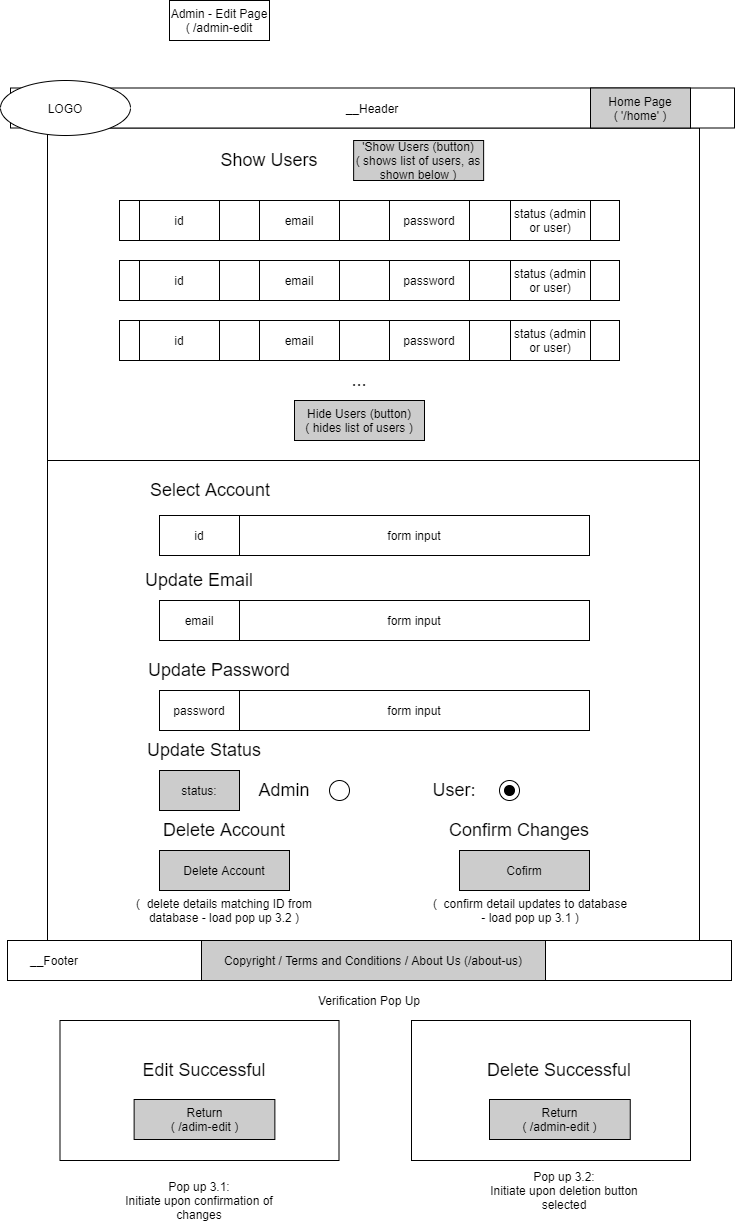

The diagram above was exported from draw.io. Its source (the exported page's mxGraphModel, read from the mxfile embedded in the PNG):
<mxGraphModel dx="1342" dy="544" grid="1" gridSize="10" guides="1" tooltips="1" connect="1" arrows="1" fold="1" page="1" pageScale="1" pageWidth="827" pageHeight="1169" math="0" shadow="0">
  <root>
    <mxCell id="0" />
    <mxCell id="1" parent="0" />
    <mxCell id="5Ubh_-8wJFsoe8EoRaCS-28" value="" style="whiteSpace=wrap;html=1;align=center;" vertex="1" parent="1">
      <mxGeometry x="88" y="197.5" width="652" height="342.5" as="geometry" />
    </mxCell>
    <mxCell id="5Ubh_-8wJFsoe8EoRaCS-1" value="" style="whiteSpace=wrap;html=1;align=center;" vertex="1" parent="1">
      <mxGeometry x="88" y="530" width="652" height="480" as="geometry" />
    </mxCell>
    <mxCell id="5Ubh_-8wJFsoe8EoRaCS-2" value="__Header" style="whiteSpace=wrap;html=1;align=center;" vertex="1" parent="1">
      <mxGeometry x="51" y="157.5" width="724" height="40" as="geometry" />
    </mxCell>
    <mxCell id="5Ubh_-8wJFsoe8EoRaCS-3" value="Home Page&lt;br&gt;( '/home' )" style="whiteSpace=wrap;html=1;align=center;fillColor=#CCCCCC;" vertex="1" parent="1">
      <mxGeometry x="631" y="157.5" width="100" height="40" as="geometry" />
    </mxCell>
    <mxCell id="5Ubh_-8wJFsoe8EoRaCS-4" value="LOGO" style="ellipse;whiteSpace=wrap;html=1;align=center;" vertex="1" parent="1">
      <mxGeometry x="41" y="150" width="130" height="55" as="geometry" />
    </mxCell>
    <mxCell id="5Ubh_-8wJFsoe8EoRaCS-5" value="" style="whiteSpace=wrap;html=1;align=center;" vertex="1" parent="1">
      <mxGeometry x="48" y="1010" width="724" height="40" as="geometry" />
    </mxCell>
    <mxCell id="5Ubh_-8wJFsoe8EoRaCS-6" value="Copyright / Terms and Conditions / About Us (/about-us)" style="whiteSpace=wrap;html=1;align=center;fillColor=#CCCCCC;" vertex="1" parent="1">
      <mxGeometry x="242" y="1010" width="344" height="40" as="geometry" />
    </mxCell>
    <mxCell id="5Ubh_-8wJFsoe8EoRaCS-7" value="__Footer" style="text;html=1;strokeColor=none;fillColor=none;align=center;verticalAlign=middle;whiteSpace=wrap;rounded=0;" vertex="1" parent="1">
      <mxGeometry x="60" y="1020" width="70" height="20" as="geometry" />
    </mxCell>
    <mxCell id="5Ubh_-8wJFsoe8EoRaCS-9" value="" style="rounded=0;whiteSpace=wrap;html=1;" vertex="1" parent="1">
      <mxGeometry x="160" y="270" width="500" height="40" as="geometry" />
    </mxCell>
    <mxCell id="5Ubh_-8wJFsoe8EoRaCS-10" value="id" style="whiteSpace=wrap;html=1;align=center;" vertex="1" parent="1">
      <mxGeometry x="200" y="585" width="80" height="40" as="geometry" />
    </mxCell>
    <mxCell id="5Ubh_-8wJFsoe8EoRaCS-12" value="id" style="whiteSpace=wrap;html=1;align=center;" vertex="1" parent="1">
      <mxGeometry x="180" y="270" width="80" height="40" as="geometry" />
    </mxCell>
    <mxCell id="5Ubh_-8wJFsoe8EoRaCS-13" value="" style="whiteSpace=wrap;html=1;align=center;" vertex="1" parent="1">
      <mxGeometry x="100.5" y="1090" width="279" height="140" as="geometry" />
    </mxCell>
    <mxCell id="5Ubh_-8wJFsoe8EoRaCS-14" value="&lt;font style=&quot;font-size: 18px&quot;&gt;Edit Successful&lt;/font&gt;" style="text;html=1;strokeColor=none;fillColor=none;align=center;verticalAlign=middle;whiteSpace=wrap;rounded=0;" vertex="1" parent="1">
      <mxGeometry x="165" y="1130" width="160" height="20" as="geometry" />
    </mxCell>
    <mxCell id="5Ubh_-8wJFsoe8EoRaCS-15" value="Return&lt;br&gt;( /adim-edit )" style="whiteSpace=wrap;html=1;align=center;fillColor=#CCCCCC;" vertex="1" parent="1">
      <mxGeometry x="174.62" y="1169" width="140.75" height="40" as="geometry" />
    </mxCell>
    <mxCell id="5Ubh_-8wJFsoe8EoRaCS-16" value="Verification Pop Up" style="text;html=1;strokeColor=none;fillColor=none;align=center;verticalAlign=middle;whiteSpace=wrap;rounded=0;" vertex="1" parent="1">
      <mxGeometry x="345" y="1060" width="130" height="20" as="geometry" />
    </mxCell>
    <mxCell id="5Ubh_-8wJFsoe8EoRaCS-17" value="" style="whiteSpace=wrap;html=1;align=center;" vertex="1" parent="1">
      <mxGeometry x="452" y="1090" width="279" height="140" as="geometry" />
    </mxCell>
    <mxCell id="5Ubh_-8wJFsoe8EoRaCS-18" value="&lt;span style=&quot;font-size: 18px&quot;&gt;Delete Successful&lt;/span&gt;" style="text;html=1;strokeColor=none;fillColor=none;align=center;verticalAlign=middle;whiteSpace=wrap;rounded=0;" vertex="1" parent="1">
      <mxGeometry x="520" y="1130" width="160" height="20" as="geometry" />
    </mxCell>
    <mxCell id="5Ubh_-8wJFsoe8EoRaCS-21" value="&lt;span style=&quot;font-size: 18px&quot;&gt;Select Account&lt;/span&gt;" style="text;html=1;strokeColor=none;fillColor=none;align=center;verticalAlign=middle;whiteSpace=wrap;rounded=0;" vertex="1" parent="1">
      <mxGeometry x="171" y="550" width="160" height="20" as="geometry" />
    </mxCell>
    <mxCell id="5Ubh_-8wJFsoe8EoRaCS-22" value="Delete Account&lt;br&gt;" style="whiteSpace=wrap;html=1;align=center;fillColor=#CCCCCC;" vertex="1" parent="1">
      <mxGeometry x="200" y="920" width="130" height="40" as="geometry" />
    </mxCell>
    <mxCell id="5Ubh_-8wJFsoe8EoRaCS-23" value="(&amp;nbsp; delete details matching ID from database - load pop up 3.2 )" style="text;html=1;strokeColor=none;fillColor=none;align=center;verticalAlign=middle;whiteSpace=wrap;rounded=0;" vertex="1" parent="1">
      <mxGeometry x="165" y="970" width="200" height="20" as="geometry" />
    </mxCell>
    <mxCell id="5Ubh_-8wJFsoe8EoRaCS-24" value="Pop up 3.1:&lt;br&gt;Initiate upon confirmation of changes" style="text;html=1;strokeColor=none;fillColor=none;align=center;verticalAlign=middle;whiteSpace=wrap;rounded=0;" vertex="1" parent="1">
      <mxGeometry x="165.37" y="1260" width="150" height="20" as="geometry" />
    </mxCell>
    <mxCell id="5Ubh_-8wJFsoe8EoRaCS-25" value="Return&lt;br&gt;( /admin-edit )" style="whiteSpace=wrap;html=1;align=center;fillColor=#CCCCCC;" vertex="1" parent="1">
      <mxGeometry x="530" y="1169" width="140.75" height="40" as="geometry" />
    </mxCell>
    <mxCell id="5Ubh_-8wJFsoe8EoRaCS-26" value="Pop up 3.2:&lt;br&gt;Initiate upon deletion button selected" style="text;html=1;strokeColor=none;fillColor=none;align=center;verticalAlign=middle;whiteSpace=wrap;rounded=0;" vertex="1" parent="1">
      <mxGeometry x="530" y="1250" width="150" height="20" as="geometry" />
    </mxCell>
    <mxCell id="5Ubh_-8wJFsoe8EoRaCS-8" value="&lt;span style=&quot;font-size: 18px&quot;&gt;Show Users&lt;/span&gt;" style="text;html=1;strokeColor=none;fillColor=none;align=center;verticalAlign=middle;whiteSpace=wrap;rounded=0;" vertex="1" parent="1">
      <mxGeometry x="230" y="220" width="160" height="20" as="geometry" />
    </mxCell>
    <mxCell id="5Ubh_-8wJFsoe8EoRaCS-19" value="'Show Users (button)&lt;br&gt;( shows list of users, as shown below )" style="whiteSpace=wrap;html=1;align=center;fillColor=#CCCCCC;" vertex="1" parent="1">
      <mxGeometry x="394.13" y="210" width="130" height="40" as="geometry" />
    </mxCell>
    <mxCell id="5Ubh_-8wJFsoe8EoRaCS-30" value="email" style="whiteSpace=wrap;html=1;align=center;" vertex="1" parent="1">
      <mxGeometry x="300" y="270" width="80" height="40" as="geometry" />
    </mxCell>
    <mxCell id="5Ubh_-8wJFsoe8EoRaCS-31" value="password" style="whiteSpace=wrap;html=1;align=center;" vertex="1" parent="1">
      <mxGeometry x="430" y="270" width="80" height="40" as="geometry" />
    </mxCell>
    <mxCell id="5Ubh_-8wJFsoe8EoRaCS-32" value="form input" style="rounded=0;whiteSpace=wrap;html=1;" vertex="1" parent="1">
      <mxGeometry x="280" y="585" width="350" height="40" as="geometry" />
    </mxCell>
    <mxCell id="5Ubh_-8wJFsoe8EoRaCS-33" value="status (admin or user)" style="whiteSpace=wrap;html=1;align=center;" vertex="1" parent="1">
      <mxGeometry x="551" y="270" width="80" height="40" as="geometry" />
    </mxCell>
    <mxCell id="5Ubh_-8wJFsoe8EoRaCS-39" value="" style="rounded=0;whiteSpace=wrap;html=1;" vertex="1" parent="1">
      <mxGeometry x="160" y="330" width="500" height="40" as="geometry" />
    </mxCell>
    <mxCell id="5Ubh_-8wJFsoe8EoRaCS-40" value="id" style="whiteSpace=wrap;html=1;align=center;" vertex="1" parent="1">
      <mxGeometry x="180" y="330" width="80" height="40" as="geometry" />
    </mxCell>
    <mxCell id="5Ubh_-8wJFsoe8EoRaCS-41" value="email" style="whiteSpace=wrap;html=1;align=center;" vertex="1" parent="1">
      <mxGeometry x="300" y="330" width="80" height="40" as="geometry" />
    </mxCell>
    <mxCell id="5Ubh_-8wJFsoe8EoRaCS-42" value="password" style="whiteSpace=wrap;html=1;align=center;" vertex="1" parent="1">
      <mxGeometry x="430" y="330" width="80" height="40" as="geometry" />
    </mxCell>
    <mxCell id="5Ubh_-8wJFsoe8EoRaCS-43" value="status (admin or user)" style="whiteSpace=wrap;html=1;align=center;" vertex="1" parent="1">
      <mxGeometry x="551" y="330" width="80" height="40" as="geometry" />
    </mxCell>
    <mxCell id="5Ubh_-8wJFsoe8EoRaCS-44" value="" style="rounded=0;whiteSpace=wrap;html=1;" vertex="1" parent="1">
      <mxGeometry x="160" y="390" width="500" height="40" as="geometry" />
    </mxCell>
    <mxCell id="5Ubh_-8wJFsoe8EoRaCS-45" value="id" style="whiteSpace=wrap;html=1;align=center;" vertex="1" parent="1">
      <mxGeometry x="180" y="390" width="80" height="40" as="geometry" />
    </mxCell>
    <mxCell id="5Ubh_-8wJFsoe8EoRaCS-46" value="email" style="whiteSpace=wrap;html=1;align=center;" vertex="1" parent="1">
      <mxGeometry x="300" y="390" width="80" height="40" as="geometry" />
    </mxCell>
    <mxCell id="5Ubh_-8wJFsoe8EoRaCS-47" value="password" style="whiteSpace=wrap;html=1;align=center;" vertex="1" parent="1">
      <mxGeometry x="430" y="390" width="80" height="40" as="geometry" />
    </mxCell>
    <mxCell id="5Ubh_-8wJFsoe8EoRaCS-48" value="status (admin or user)" style="whiteSpace=wrap;html=1;align=center;" vertex="1" parent="1">
      <mxGeometry x="551" y="390" width="80" height="40" as="geometry" />
    </mxCell>
    <mxCell id="5Ubh_-8wJFsoe8EoRaCS-49" value="Hide Users (button)&lt;span style=&quot;color: rgba(0 , 0 , 0 , 0) ; font-family: monospace ; font-size: 0px&quot;&gt;%3CmxGraphModel%3E%3Croot%3E%3CmxCell%20id%3D%220%22%2F%3E%3CmxCell%20id%3D%221%22%20parent%3D%220%22%2F%3E%3CmxCell%20id%3D%222%22%20value%3D%22%22%20style%3D%22rounded%3D0%3BwhiteSpace%3Dwrap%3Bhtml%3D1%3B%22%20vertex%3D%221%22%20parent%3D%221%22%3E%3CmxGeometry%20x%3D%22160%22%20y%3D%22330%22%20width%3D%22500%22%20height%3D%2240%22%20as%3D%22geometry%22%2F%3E%3C%2FmxCell%3E%3CmxCell%20id%3D%223%22%20value%3D%22id%22%20style%3D%22whiteSpace%3Dwrap%3Bhtml%3D1%3Balign%3Dcenter%3B%22%20vertex%3D%221%22%20parent%3D%221%22%3E%3CmxGeometry%20x%3D%22180%22%20y%3D%22330%22%20width%3D%2280%22%20height%3D%2240%22%20as%3D%22geometry%22%2F%3E%3C%2FmxCell%3E%3CmxCell%20id%3D%224%22%20value%3D%22email%22%20style%3D%22whiteSpace%3Dwrap%3Bhtml%3D1%3Balign%3Dcenter%3B%22%20vertex%3D%221%22%20parent%3D%221%22%3E%3CmxGeometry%20x%3D%22300%22%20y%3D%22330%22%20width%3D%2280%22%20height%3D%2240%22%20as%3D%22geometry%22%2F%3E%3C%2FmxCell%3E%3CmxCell%20id%3D%225%22%20value%3D%22password%22%20style%3D%22whiteSpace%3Dwrap%3Bhtml%3D1%3Balign%3Dcenter%3B%22%20vertex%3D%221%22%20parent%3D%221%22%3E%3CmxGeometry%20x%3D%22430%22%20y%3D%22330%22%20width%3D%2280%22%20height%3D%2240%22%20as%3D%22geometry%22%2F%3E%3C%2FmxCell%3E%3CmxCell%20id%3D%226%22%20value%3D%22status%20(admin%20or%20user)%22%20style%3D%22whiteSpace%3Dwrap%3Bhtml%3D1%3Balign%3Dcenter%3B%22%20vertex%3D%221%22%20parent%3D%221%22%3E%3CmxGeometry%20x%3D%22551%22%20y%3D%22330%22%20width%3D%2280%22%20height%3D%2240%22%20as%3D%22geometry%22%2F%3E%3C%2FmxCell%3E%3C%2Froot%3E%3C%2FmxGraphModel%3E&lt;/span&gt;&lt;br&gt;( hides list of users )" style="whiteSpace=wrap;html=1;align=center;fillColor=#CCCCCC;" vertex="1" parent="1">
      <mxGeometry x="335" y="470" width="130" height="40" as="geometry" />
    </mxCell>
    <mxCell id="5Ubh_-8wJFsoe8EoRaCS-50" value="&lt;span style=&quot;font-size: 18px&quot;&gt;...&lt;/span&gt;" style="text;html=1;strokeColor=none;fillColor=none;align=center;verticalAlign=middle;whiteSpace=wrap;rounded=0;" vertex="1" parent="1">
      <mxGeometry x="320" y="440" width="160" height="20" as="geometry" />
    </mxCell>
    <mxCell id="5Ubh_-8wJFsoe8EoRaCS-51" value="&lt;span style=&quot;font-size: 18px&quot;&gt;Update Email&lt;/span&gt;" style="text;html=1;strokeColor=none;fillColor=none;align=center;verticalAlign=middle;whiteSpace=wrap;rounded=0;" vertex="1" parent="1">
      <mxGeometry x="160" y="640" width="160" height="20" as="geometry" />
    </mxCell>
    <mxCell id="5Ubh_-8wJFsoe8EoRaCS-52" value="email" style="whiteSpace=wrap;html=1;align=center;" vertex="1" parent="1">
      <mxGeometry x="200" y="670" width="80" height="40" as="geometry" />
    </mxCell>
    <mxCell id="5Ubh_-8wJFsoe8EoRaCS-53" value="form input" style="rounded=0;whiteSpace=wrap;html=1;" vertex="1" parent="1">
      <mxGeometry x="280" y="670" width="350" height="40" as="geometry" />
    </mxCell>
    <mxCell id="5Ubh_-8wJFsoe8EoRaCS-54" value="&lt;span style=&quot;font-size: 18px&quot;&gt;Update Password&lt;/span&gt;" style="text;html=1;strokeColor=none;fillColor=none;align=center;verticalAlign=middle;whiteSpace=wrap;rounded=0;" vertex="1" parent="1">
      <mxGeometry x="180" y="730" width="160" height="20" as="geometry" />
    </mxCell>
    <mxCell id="5Ubh_-8wJFsoe8EoRaCS-55" value="password" style="whiteSpace=wrap;html=1;align=center;" vertex="1" parent="1">
      <mxGeometry x="200" y="760" width="80" height="40" as="geometry" />
    </mxCell>
    <mxCell id="5Ubh_-8wJFsoe8EoRaCS-56" value="form input" style="rounded=0;whiteSpace=wrap;html=1;" vertex="1" parent="1">
      <mxGeometry x="280" y="760" width="350" height="40" as="geometry" />
    </mxCell>
    <mxCell id="5Ubh_-8wJFsoe8EoRaCS-59" value="&lt;span style=&quot;font-size: 18px&quot;&gt;Delete Account&lt;/span&gt;" style="text;html=1;strokeColor=none;fillColor=none;align=center;verticalAlign=middle;whiteSpace=wrap;rounded=0;" vertex="1" parent="1">
      <mxGeometry x="185" y="890" width="160" height="20" as="geometry" />
    </mxCell>
    <mxCell id="5Ubh_-8wJFsoe8EoRaCS-60" value="&lt;span style=&quot;font-size: 18px&quot;&gt;Confirm Changes&lt;/span&gt;" style="text;html=1;strokeColor=none;fillColor=none;align=center;verticalAlign=middle;whiteSpace=wrap;rounded=0;" vertex="1" parent="1">
      <mxGeometry x="480" y="890" width="160" height="20" as="geometry" />
    </mxCell>
    <mxCell id="5Ubh_-8wJFsoe8EoRaCS-61" value="Cofirm" style="whiteSpace=wrap;html=1;align=center;fillColor=#CCCCCC;" vertex="1" parent="1">
      <mxGeometry x="500" y="920" width="130" height="40" as="geometry" />
    </mxCell>
    <mxCell id="5Ubh_-8wJFsoe8EoRaCS-62" value="(&amp;nbsp; confirm detail updates to database - load pop up 3.1 )" style="text;html=1;strokeColor=none;fillColor=none;align=center;verticalAlign=middle;whiteSpace=wrap;rounded=0;" vertex="1" parent="1">
      <mxGeometry x="470.75" y="970" width="200" height="20" as="geometry" />
    </mxCell>
    <mxCell id="5Ubh_-8wJFsoe8EoRaCS-64" value="&lt;span style=&quot;font-size: 18px&quot;&gt;Update Status&lt;/span&gt;" style="text;html=1;strokeColor=none;fillColor=none;align=center;verticalAlign=middle;whiteSpace=wrap;rounded=0;" vertex="1" parent="1">
      <mxGeometry x="165" y="810" width="160" height="20" as="geometry" />
    </mxCell>
    <mxCell id="5Ubh_-8wJFsoe8EoRaCS-65" value="status:" style="whiteSpace=wrap;html=1;align=center;fillColor=#CCCCCC;" vertex="1" parent="1">
      <mxGeometry x="200" y="840" width="80" height="40" as="geometry" />
    </mxCell>
    <mxCell id="5Ubh_-8wJFsoe8EoRaCS-66" value="" style="ellipse;whiteSpace=wrap;html=1;aspect=fixed;" vertex="1" parent="1">
      <mxGeometry x="370" y="850" width="20" height="20" as="geometry" />
    </mxCell>
    <mxCell id="5Ubh_-8wJFsoe8EoRaCS-67" value="&lt;span style=&quot;font-size: 18px&quot;&gt;Admin&lt;/span&gt;" style="text;html=1;strokeColor=none;fillColor=none;align=center;verticalAlign=middle;whiteSpace=wrap;rounded=0;" vertex="1" parent="1">
      <mxGeometry x="290" y="850" width="70" height="20" as="geometry" />
    </mxCell>
    <mxCell id="5Ubh_-8wJFsoe8EoRaCS-72" value="&lt;span style=&quot;font-size: 18px&quot;&gt;User:&lt;/span&gt;" style="text;html=1;strokeColor=none;fillColor=none;align=center;verticalAlign=middle;whiteSpace=wrap;rounded=0;" vertex="1" parent="1">
      <mxGeometry x="440" y="850" width="110" height="20" as="geometry" />
    </mxCell>
    <mxCell id="5Ubh_-8wJFsoe8EoRaCS-75" value="" style="ellipse;whiteSpace=wrap;html=1;aspect=fixed;" vertex="1" parent="1">
      <mxGeometry x="540" y="850" width="20" height="20" as="geometry" />
    </mxCell>
    <mxCell id="5Ubh_-8wJFsoe8EoRaCS-76" value="" style="ellipse;whiteSpace=wrap;html=1;aspect=fixed;fillColor=#000000;" vertex="1" parent="1">
      <mxGeometry x="545" y="855" width="10" height="10" as="geometry" />
    </mxCell>
    <mxCell id="5Ubh_-8wJFsoe8EoRaCS-77" style="edgeStyle=orthogonalEdgeStyle;rounded=0;orthogonalLoop=1;jettySize=auto;html=1;exitX=0.5;exitY=1;exitDx=0;exitDy=0;" edge="1" parent="1" source="5Ubh_-8wJFsoe8EoRaCS-24" target="5Ubh_-8wJFsoe8EoRaCS-24">
      <mxGeometry relative="1" as="geometry" />
    </mxCell>
    <mxCell id="5Ubh_-8wJFsoe8EoRaCS-78" value="Admin - Edit Page&lt;br&gt;( /admin-edit" style="whiteSpace=wrap;html=1;align=center;" vertex="1" parent="1">
      <mxGeometry x="210" y="70" width="100" height="40" as="geometry" />
    </mxCell>
  </root>
</mxGraphModel>